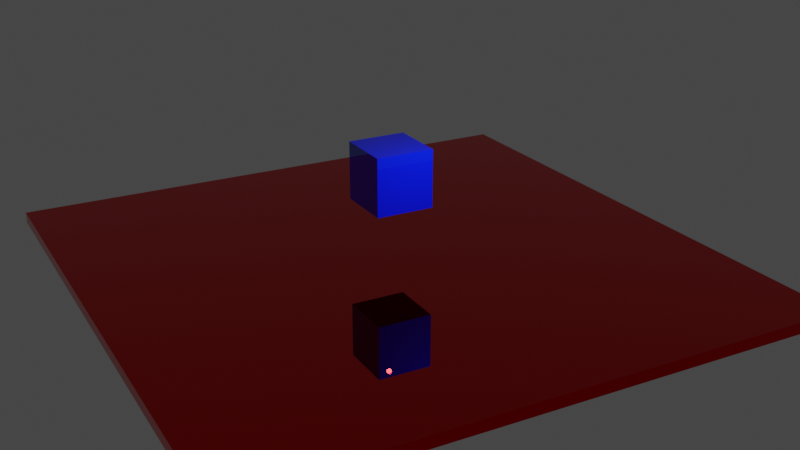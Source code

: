 # Source: inspiration_from_cycles_engine.blend  (saved by Blender 3.3.6; exported with 4.5.12 LTS)
import bpy
from mathutils import Matrix  # noqa: F401  (used for matrix-valued properties, if any)

bpy.ops.wm.read_factory_settings(use_empty=True)
scene = bpy.context.scene
scene.name = 'Scene'

# ---- collections
col_collection = bpy.data.collections.new('Collection'); scene.collection.children.link(col_collection)

# ---- materials (node trees are filled in below, after node groups)
mat_material = bpy.data.materials.new('Material')
mat_material.alpha_threshold = 0.0
mat_material.roughness = 0.5
mat_material.line_color = (0.0, 0.0, 0.0, 1.0)
mat_material_001 = bpy.data.materials.new('Material.001')

# ---- material node trees
mat_material.use_nodes = True; mat_material.node_tree.nodes.clear()
_N = mat_material.node_tree.nodes; _L = mat_material.node_tree.links
n0 = _N.new('ShaderNodeOutputMaterial'); n0.name = 'Material Output'; n0.location = (300, 300)
n1 = _N.new('ShaderNodeBsdfPrincipled'); n1.name = 'Principled BSDF'; n1.location = (10, 300)
n1.distribution = 'GGX'
n1.subsurface_method = 'RANDOM_WALK_SKIN'
n1.inputs[0].default_value = (0.0, 0.007584, 0.8, 1.0)
n1.inputs[2].default_value = 0.0
n1.inputs[3].default_value = 1.45
n1.inputs[13].default_value = 1.0
n1.inputs[27].default_value = (0.0, 0.0, 0.0, 1.0)
n1.inputs[28].default_value = 1.0
_L.new(n1.outputs[0], n0.inputs[0])
n0.is_active_output = True
mat_material_001.use_nodes = True; mat_material_001.node_tree.nodes.clear()
_N = mat_material_001.node_tree.nodes; _L = mat_material_001.node_tree.links
n0 = _N.new('ShaderNodeOutputMaterial'); n0.name = 'Material Output'; n0.location = (300, 300)
n1 = _N.new('ShaderNodeBsdfPrincipled'); n1.name = 'Principled BSDF'; n1.location = (-58, 304)
n1.distribution = 'GGX'
n1.subsurface_method = 'RANDOM_WALK_SKIN'
n1.inputs[0].default_value = (0.8, 0.0, 0.001753, 1.0)
n1.inputs[1].default_value = 1.0
n1.inputs[2].default_value = 0.0
n1.inputs[3].default_value = 1.45
n1.inputs[11].default_value = 1.01
n1.inputs[13].default_value = 0.0
n1.inputs[20].default_value = 0.0
n1.inputs[27].default_value = (0.0, 0.0, 0.0, 1.0)
n1.inputs[28].default_value = 1.0
_L.new(n1.outputs[0], n0.inputs[0])
n0.is_active_output = True

# ---- world
world_world = bpy.data.worlds.new('World'); scene.world = world_world
world_world.use_nodes = True; world_world.node_tree.nodes.clear()
_N = world_world.node_tree.nodes; _L = world_world.node_tree.links
n0 = _N.new('ShaderNodeOutputWorld'); n0.name = 'World Output'; n0.location = (300, 300)
n1 = _N.new('ShaderNodeBackground'); n1.name = 'Background'; n1.location = (10, 300)
n1.inputs[0].default_value = (0.05088, 0.05088, 0.05088, 1.0)
_L.new(n1.outputs[0], n0.inputs[0])
n0.is_active_output = True
world_world.color = (0.05088, 0.05088, 0.05088)
world_world.use_sun_shadow = False
world_world.sun_shadow_jitter_overblur = 0.0

# ---- cameras
cam_camera = bpy.data.cameras.new('Camera')
cam_camera.clip_end = 100.0
cam_camera.ortho_scale = 7.314

# ---- lights
light_light = bpy.data.lights.new('Light', 'POINT')
light_light.transmission_factor = 0.0
light_light.energy = 1000.0
light_light.shadow_soft_size = 0.1
light_light.shadow_maximum_resolution = 0.006
light_light.use_absolute_resolution = True

# ---- meshes
me_cube = bpy.data.meshes.new('Cube')
me_cube.from_pydata([(1.0, 1.0, 1.0), (1.0, 1.0, -1.0), (1.0, -1.0, 1.0), (1.0, -1.0, -1.0), (-1.0, 1.0, 1.0), (-1.0, 1.0, -1.0), (-1.0, -1.0, 1.0), (-1.0, -1.0, -1.0)], [], [(0, 4, 6, 2), (3, 2, 6, 7), (7, 6, 4, 5), (5, 1, 3, 7), (1, 0, 2, 3), (5, 4, 0, 1)])
_uv = me_cube.uv_layers.new(name='UVMap')
_uv.uv.foreach_set('vector', [0.625, 0.5, 0.875, 0.5, 0.875, 0.75, 0.625, 0.75, 0.375, 0.75, 0.625, 0.75, 0.625, 1.0, 0.375, 1.0, 0.375, 0.0, 0.625, 0.0, 0.625, 0.25, 0.375, 0.25, 0.125, 0.5, 0.375, 0.5, 0.375, 0.75, 0.125, 0.75, 0.375, 0.5, 0.625, 0.5, 0.625, 0.75, 0.375, 0.75, 0.375, 0.25, 0.625, 0.25, 0.625, 0.5, 0.375, 0.5])
me_cube.materials.append(mat_material)
me_cube.use_mirror_vertex_groups = False
me_cube.update()
me_cube_001 = bpy.data.meshes.new('Cube.001')
me_cube_001.from_pydata([(-1.0, -1.0, -1.0), (-1.0, -1.0, 1.0), (-1.0, 1.0, -1.0), (-1.0, 1.0, 1.0), (1.0, -1.0, -1.0), (1.0, -1.0, 1.0), (1.0, 1.0, -1.0), (1.0, 1.0, 1.0)], [], [(0, 1, 3, 2), (2, 3, 7, 6), (6, 7, 5, 4), (4, 5, 1, 0), (2, 6, 4, 0), (7, 3, 1, 5)])
_uv = me_cube_001.uv_layers.new(name='UVMap')
_uv.uv.foreach_set('vector', [0.375, 0.0, 0.625, 0.0, 0.625, 0.25, 0.375, 0.25, 0.375, 0.25, 0.625, 0.25, 0.625, 0.5, 0.375, 0.5, 0.375, 0.5, 0.625, 0.5, 0.625, 0.75, 0.375, 0.75, 0.375, 0.75, 0.625, 0.75, 0.625, 1.0, 0.375, 1.0, 0.125, 0.5, 0.375, 0.5, 0.375, 0.75, 0.125, 0.75, 0.625, 0.5, 0.875, 0.5, 0.875, 0.75, 0.625, 0.75])
me_cube_001.materials.append(mat_material_001)
me_cube_001.update()

# ---- objects
ob_cube = bpy.data.objects.new('Cube', me_cube)
ob_light = bpy.data.objects.new('Light', light_light)
ob_camera = bpy.data.objects.new('Camera', cam_camera)
ob_cube_001 = bpy.data.objects.new('Cube.001', me_cube_001)

# ---- transforms, parenting, visibility, modifiers, constraints
ob_cube.location = (0.0, 0.0, 3.158)
ob_cube.lock_rotations_4d = False
ob_cube.empty_display_type = 'ARROWS'
ob_cube.lineart.crease_threshold = 0.0
ob_light.location = (4.076, 1.005, 5.904)
ob_light.rotation_euler = (0.6503, 0.05522, 1.866)
ob_light.lock_rotations_4d = False
ob_light.empty_display_type = 'ARROWS'
ob_light.color = (0.0, 0.0, 0.0, 0.0)
ob_light.lineart.crease_threshold = 0.0
ob_camera.location = (30.2, -15.99, 15.45)
ob_camera.rotation_euler = (1.18, -2.271e-07, 1.075)
ob_camera.lock_rotations_4d = False
ob_camera.empty_display_type = 'ARROWS'
ob_camera.color = (0.0, 0.0, 0.0, 0.0)
ob_camera.display_type = 'WIRE'
ob_camera.lineart.crease_threshold = 0.0
ob_cube_001.location = (0.0, 0.0, 0.0)
ob_cube_001.scale = (10.0, 10.0, 0.2)

# ---- collection membership
col_collection.objects.link(ob_cube)
col_collection.objects.link(ob_light)
col_collection.objects.link(ob_camera)
col_collection.objects.link(ob_cube_001)

# ---- scene / render settings (as saved in the file)
scene.camera = ob_camera
scene.frame_start = 1; scene.frame_end = 250; scene.frame_set(1)
scene.render.engine = 'CYCLES'
scene.render.use_render_cache = True
scene.cycles.sampling_pattern = 'TABULATED_SOBOL'
scene.cycles.use_light_tree = False
scene.view_settings.view_transform = 'Filmic'
bpy.context.view_layer.update()
